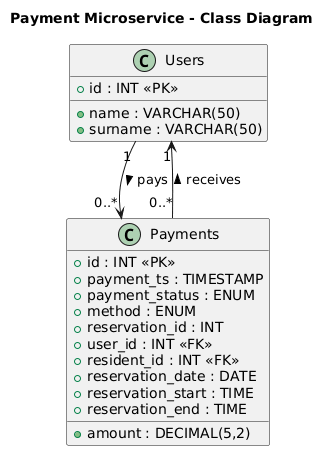

The diagram above was rendered by PlantUML. Its source (embedded in the PNG):
@startuml
title Payment Microservice - Class Diagram

' =======================
'        CLASSES
' =======================

class Users {
    + id : INT <<PK>>
    + name : VARCHAR(50)
    + surname : VARCHAR(50)
}

class Payments {
    + id : INT <<PK>>
    + payment_ts : TIMESTAMP
    + amount : DECIMAL(5,2)
    + payment_status : ENUM
    + method : ENUM
    + reservation_id : INT
    + user_id : INT <<FK>>
    + resident_id : INT <<FK>>
    + reservation_date : DATE
    + reservation_start : TIME
    + reservation_end : TIME
}

' =======================
'      RELATIONSHIPS
' =======================

Users "1" --> "0..*" Payments : pays >
Users "1" <-- "0..*" Payments : receives <

@enduml